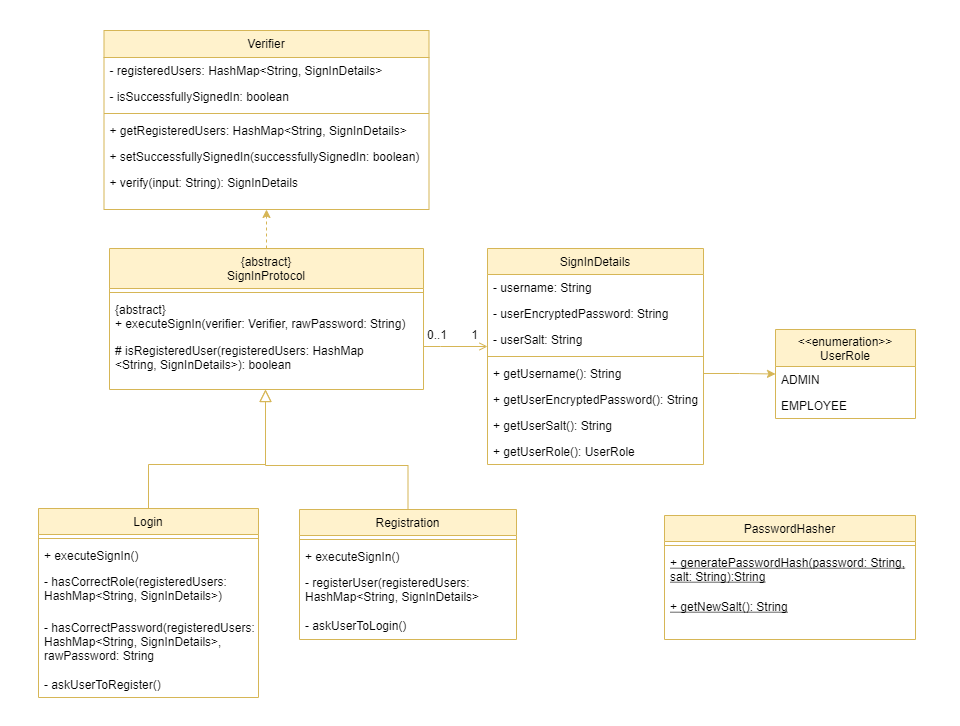

The diagram above was exported from draw.io. Its source (the exported page's mxGraphModel, read from the mxfile embedded in the PNG):
<mxGraphModel dx="1086" dy="798" grid="0" gridSize="10" guides="1" tooltips="1" connect="1" arrows="1" fold="1" page="1" pageScale="1" pageWidth="1200" pageHeight="1920" math="0" shadow="0">
  <root>
    <mxCell id="WIyWlLk6GJQsqaUBKTNV-0" />
    <mxCell id="WIyWlLk6GJQsqaUBKTNV-1" parent="WIyWlLk6GJQsqaUBKTNV-0" />
    <mxCell id="UoN-YilbuyuVP-KMcnvW-2" value="" style="rounded=0;whiteSpace=wrap;html=1;fillColor=default;strokeColor=#FFFFFF;fontFamily=Helvetica;" parent="WIyWlLk6GJQsqaUBKTNV-1" vertex="1">
      <mxGeometry x="101" y="90" width="959" height="725" as="geometry" />
    </mxCell>
    <mxCell id="UoN-YilbuyuVP-KMcnvW-1" style="edgeStyle=orthogonalEdgeStyle;rounded=0;orthogonalLoop=1;jettySize=auto;html=1;exitX=0.5;exitY=0;exitDx=0;exitDy=0;entryX=0.5;entryY=1;entryDx=0;entryDy=0;fillColor=#fff2cc;strokeColor=#d6b656;dashed=1;fontFamily=Helvetica;" parent="WIyWlLk6GJQsqaUBKTNV-1" source="zkfFHV4jXpPFQw0GAbJ--0" target="B8uErOlgG7ZLXth2W9PQ-27" edge="1">
      <mxGeometry relative="1" as="geometry" />
    </mxCell>
    <mxCell id="zkfFHV4jXpPFQw0GAbJ--0" value="{abstract}&#10;SignInProtocol" style="swimlane;fontStyle=0;align=center;verticalAlign=top;childLayout=stackLayout;horizontal=1;startSize=40;horizontalStack=0;resizeParent=1;resizeLast=0;collapsible=1;marginBottom=0;rounded=0;shadow=0;strokeWidth=1;fillColor=#fff2cc;strokeColor=#d6b656;fontFamily=Helvetica;" parent="WIyWlLk6GJQsqaUBKTNV-1" vertex="1">
      <mxGeometry x="210" y="338" width="314" height="141" as="geometry">
        <mxRectangle x="230" y="140" width="160" height="26" as="alternateBounds" />
      </mxGeometry>
    </mxCell>
    <mxCell id="zkfFHV4jXpPFQw0GAbJ--4" value="" style="line;html=1;strokeWidth=1;align=left;verticalAlign=middle;spacingTop=-1;spacingLeft=3;spacingRight=3;rotatable=0;labelPosition=right;points=[];portConstraint=eastwest;fillColor=#fff2cc;strokeColor=#d6b656;fontFamily=Helvetica;" parent="zkfFHV4jXpPFQw0GAbJ--0" vertex="1">
      <mxGeometry y="40" width="314" height="8" as="geometry" />
    </mxCell>
    <mxCell id="zkfFHV4jXpPFQw0GAbJ--5" value="{abstract}&#10;+ executeSignIn(verifier: Verifier, rawPassword: String)" style="text;align=left;verticalAlign=top;spacingLeft=4;spacingRight=4;overflow=hidden;rotatable=0;points=[[0,0.5],[1,0.5]];portConstraint=eastwest;fontFamily=Helvetica;" parent="zkfFHV4jXpPFQw0GAbJ--0" vertex="1">
      <mxGeometry y="48" width="314" height="41" as="geometry" />
    </mxCell>
    <mxCell id="B8uErOlgG7ZLXth2W9PQ-2" value="# isRegisteredUser(registeredUsers: HashMap&#10;&lt;String, SignInDetails&gt;): boolean" style="text;strokeColor=none;fillColor=none;align=left;verticalAlign=top;spacingLeft=4;spacingRight=4;overflow=hidden;rotatable=0;points=[[0,0.5],[1,0.5]];portConstraint=eastwest;fontFamily=Helvetica;" parent="zkfFHV4jXpPFQw0GAbJ--0" vertex="1">
      <mxGeometry y="89" width="314" height="52" as="geometry" />
    </mxCell>
    <mxCell id="zkfFHV4jXpPFQw0GAbJ--6" value="Login" style="swimlane;fontStyle=0;align=center;verticalAlign=top;childLayout=stackLayout;horizontal=1;startSize=26;horizontalStack=0;resizeParent=1;resizeLast=0;collapsible=1;marginBottom=0;rounded=0;shadow=0;strokeWidth=1;fillColor=#fff2cc;strokeColor=#d6b656;fontFamily=Helvetica;" parent="WIyWlLk6GJQsqaUBKTNV-1" vertex="1">
      <mxGeometry x="139" y="598" width="220" height="189" as="geometry">
        <mxRectangle x="130" y="380" width="160" height="26" as="alternateBounds" />
      </mxGeometry>
    </mxCell>
    <mxCell id="zkfFHV4jXpPFQw0GAbJ--9" value="" style="line;html=1;strokeWidth=1;align=left;verticalAlign=middle;spacingTop=-1;spacingLeft=3;spacingRight=3;rotatable=0;labelPosition=right;points=[];portConstraint=eastwest;fillColor=#fff2cc;strokeColor=#d6b656;fontFamily=Helvetica;" parent="zkfFHV4jXpPFQw0GAbJ--6" vertex="1">
      <mxGeometry y="26" width="220" height="8" as="geometry" />
    </mxCell>
    <mxCell id="zkfFHV4jXpPFQw0GAbJ--11" value="+ executeSignIn()" style="text;align=left;verticalAlign=top;spacingLeft=4;spacingRight=4;overflow=hidden;rotatable=0;points=[[0,0.5],[1,0.5]];portConstraint=eastwest;fontFamily=Helvetica;" parent="zkfFHV4jXpPFQw0GAbJ--6" vertex="1">
      <mxGeometry y="34" width="220" height="26" as="geometry" />
    </mxCell>
    <mxCell id="B8uErOlgG7ZLXth2W9PQ-17" value="- hasCorrectRole(registeredUsers: &#10;HashMap&lt;String, SignInDetails&gt;)" style="text;strokeColor=none;fillColor=none;align=left;verticalAlign=top;spacingLeft=4;spacingRight=4;overflow=hidden;rotatable=0;points=[[0,0.5],[1,0.5]];portConstraint=eastwest;fontFamily=Helvetica;" parent="zkfFHV4jXpPFQw0GAbJ--6" vertex="1">
      <mxGeometry y="60" width="220" height="46" as="geometry" />
    </mxCell>
    <mxCell id="B8uErOlgG7ZLXth2W9PQ-18" value="- hasCorrectPassword(registeredUsers:&#10;HashMap&lt;String, SignInDetails&gt;,&#10;rawPassword: String" style="text;strokeColor=none;fillColor=none;align=left;verticalAlign=top;spacingLeft=4;spacingRight=4;overflow=hidden;rotatable=0;points=[[0,0.5],[1,0.5]];portConstraint=eastwest;fontFamily=Helvetica;" parent="zkfFHV4jXpPFQw0GAbJ--6" vertex="1">
      <mxGeometry y="106" width="220" height="57" as="geometry" />
    </mxCell>
    <mxCell id="B8uErOlgG7ZLXth2W9PQ-20" value="- askUserToRegister()" style="text;strokeColor=none;fillColor=none;align=left;verticalAlign=top;spacingLeft=4;spacingRight=4;overflow=hidden;rotatable=0;points=[[0,0.5],[1,0.5]];portConstraint=eastwest;fontFamily=Helvetica;" parent="zkfFHV4jXpPFQw0GAbJ--6" vertex="1">
      <mxGeometry y="163" width="220" height="26" as="geometry" />
    </mxCell>
    <mxCell id="zkfFHV4jXpPFQw0GAbJ--12" value="" style="endArrow=block;endSize=10;endFill=0;shadow=0;strokeWidth=1;rounded=0;edgeStyle=elbowEdgeStyle;elbow=vertical;exitX=0.5;exitY=0;exitDx=0;exitDy=0;fillColor=#fff2cc;strokeColor=#d6b656;fontFamily=Helvetica;" parent="WIyWlLk6GJQsqaUBKTNV-1" source="zkfFHV4jXpPFQw0GAbJ--6" target="zkfFHV4jXpPFQw0GAbJ--0" edge="1">
      <mxGeometry width="160" relative="1" as="geometry">
        <mxPoint x="283" y="456" as="sourcePoint" />
        <mxPoint x="283" y="456" as="targetPoint" />
        <Array as="points">
          <mxPoint x="366" y="554" />
          <mxPoint x="353" y="554" />
          <mxPoint x="353" y="531" />
          <mxPoint x="353" y="558" />
          <mxPoint x="353" y="553" />
          <mxPoint x="353" y="553" />
          <mxPoint x="353" y="543" />
          <mxPoint x="345" y="573" />
          <mxPoint x="345" y="573" />
          <mxPoint x="345" y="559" />
          <mxPoint x="324" y="574" />
          <mxPoint x="345" y="569" />
          <mxPoint x="345" y="576" />
        </Array>
      </mxGeometry>
    </mxCell>
    <mxCell id="zkfFHV4jXpPFQw0GAbJ--13" value="Registration" style="swimlane;fontStyle=0;align=center;verticalAlign=top;childLayout=stackLayout;horizontal=1;startSize=26;horizontalStack=0;resizeParent=1;resizeLast=0;collapsible=1;marginBottom=0;rounded=0;shadow=0;strokeWidth=1;fillColor=#fff2cc;strokeColor=#d6b656;fontFamily=Helvetica;" parent="WIyWlLk6GJQsqaUBKTNV-1" vertex="1">
      <mxGeometry x="400" y="599" width="217" height="130" as="geometry">
        <mxRectangle x="340" y="380" width="170" height="26" as="alternateBounds" />
      </mxGeometry>
    </mxCell>
    <mxCell id="zkfFHV4jXpPFQw0GAbJ--15" value="" style="line;html=1;strokeWidth=1;align=left;verticalAlign=middle;spacingTop=-1;spacingLeft=3;spacingRight=3;rotatable=0;labelPosition=right;points=[];portConstraint=eastwest;fillColor=#fff2cc;strokeColor=#d6b656;fontFamily=Helvetica;" parent="zkfFHV4jXpPFQw0GAbJ--13" vertex="1">
      <mxGeometry y="26" width="217" height="8" as="geometry" />
    </mxCell>
    <mxCell id="B8uErOlgG7ZLXth2W9PQ-19" value="+ executeSignIn()" style="text;strokeColor=none;fillColor=none;align=left;verticalAlign=top;spacingLeft=4;spacingRight=4;overflow=hidden;rotatable=0;points=[[0,0.5],[1,0.5]];portConstraint=eastwest;fontFamily=Helvetica;" parent="zkfFHV4jXpPFQw0GAbJ--13" vertex="1">
      <mxGeometry y="34" width="217" height="26" as="geometry" />
    </mxCell>
    <mxCell id="B8uErOlgG7ZLXth2W9PQ-21" value="- registerUser(registeredUsers: &#10;HashMap&lt;String, SignInDetails&gt;" style="text;strokeColor=none;fillColor=none;align=left;verticalAlign=top;spacingLeft=4;spacingRight=4;overflow=hidden;rotatable=0;points=[[0,0.5],[1,0.5]];portConstraint=eastwest;fontFamily=Helvetica;" parent="zkfFHV4jXpPFQw0GAbJ--13" vertex="1">
      <mxGeometry y="60" width="217" height="43" as="geometry" />
    </mxCell>
    <mxCell id="B8uErOlgG7ZLXth2W9PQ-22" value="- askUserToLogin()" style="text;strokeColor=none;fillColor=none;align=left;verticalAlign=top;spacingLeft=4;spacingRight=4;overflow=hidden;rotatable=0;points=[[0,0.5],[1,0.5]];portConstraint=eastwest;fontFamily=Helvetica;" parent="zkfFHV4jXpPFQw0GAbJ--13" vertex="1">
      <mxGeometry y="103" width="217" height="26" as="geometry" />
    </mxCell>
    <mxCell id="zkfFHV4jXpPFQw0GAbJ--16" value="" style="endArrow=block;endSize=10;endFill=0;shadow=0;strokeWidth=1;rounded=0;edgeStyle=elbowEdgeStyle;elbow=vertical;fillColor=#fff2cc;strokeColor=#d6b656;fontFamily=Helvetica;" parent="WIyWlLk6GJQsqaUBKTNV-1" source="zkfFHV4jXpPFQw0GAbJ--13" target="zkfFHV4jXpPFQw0GAbJ--0" edge="1">
      <mxGeometry width="160" relative="1" as="geometry">
        <mxPoint x="293" y="626" as="sourcePoint" />
        <mxPoint x="393" y="524" as="targetPoint" />
        <Array as="points">
          <mxPoint x="366" y="555" />
          <mxPoint x="366" y="555" />
          <mxPoint x="366" y="547" />
          <mxPoint x="353" y="555" />
          <mxPoint x="353" y="541" />
          <mxPoint x="353" y="541" />
          <mxPoint x="345" y="574" />
          <mxPoint x="345" y="574" />
        </Array>
      </mxGeometry>
    </mxCell>
    <mxCell id="zkfFHV4jXpPFQw0GAbJ--17" value="SignInDetails" style="swimlane;fontStyle=0;align=center;verticalAlign=top;childLayout=stackLayout;horizontal=1;startSize=26;horizontalStack=0;resizeParent=1;resizeLast=0;collapsible=1;marginBottom=0;rounded=0;shadow=0;strokeWidth=1;fillColor=#fff2cc;strokeColor=#d6b656;fontFamily=Helvetica;" parent="WIyWlLk6GJQsqaUBKTNV-1" vertex="1">
      <mxGeometry x="588" y="338" width="216" height="216" as="geometry">
        <mxRectangle x="506" y="91" width="160" height="26" as="alternateBounds" />
      </mxGeometry>
    </mxCell>
    <mxCell id="zkfFHV4jXpPFQw0GAbJ--18" value="- username: String" style="text;align=left;verticalAlign=top;spacingLeft=4;spacingRight=4;overflow=hidden;rotatable=0;points=[[0,0.5],[1,0.5]];portConstraint=eastwest;fontFamily=Helvetica;" parent="zkfFHV4jXpPFQw0GAbJ--17" vertex="1">
      <mxGeometry y="26" width="216" height="26" as="geometry" />
    </mxCell>
    <mxCell id="zkfFHV4jXpPFQw0GAbJ--19" value="- userEncryptedPassword: String" style="text;align=left;verticalAlign=top;spacingLeft=4;spacingRight=4;overflow=hidden;rotatable=0;points=[[0,0.5],[1,0.5]];portConstraint=eastwest;rounded=0;shadow=0;html=0;fontFamily=Helvetica;" parent="zkfFHV4jXpPFQw0GAbJ--17" vertex="1">
      <mxGeometry y="52" width="216" height="26" as="geometry" />
    </mxCell>
    <mxCell id="B8uErOlgG7ZLXth2W9PQ-3" value="- userSalt: String" style="text;strokeColor=none;fillColor=none;align=left;verticalAlign=top;spacingLeft=4;spacingRight=4;overflow=hidden;rotatable=0;points=[[0,0.5],[1,0.5]];portConstraint=eastwest;fontFamily=Helvetica;" parent="zkfFHV4jXpPFQw0GAbJ--17" vertex="1">
      <mxGeometry y="78" width="216" height="26" as="geometry" />
    </mxCell>
    <mxCell id="zkfFHV4jXpPFQw0GAbJ--23" value="" style="line;html=1;strokeWidth=1;align=left;verticalAlign=middle;spacingTop=-1;spacingLeft=3;spacingRight=3;rotatable=0;labelPosition=right;points=[];portConstraint=eastwest;fillColor=#fff2cc;strokeColor=#d6b656;fontFamily=Helvetica;" parent="zkfFHV4jXpPFQw0GAbJ--17" vertex="1">
      <mxGeometry y="104" width="216" height="8" as="geometry" />
    </mxCell>
    <mxCell id="zkfFHV4jXpPFQw0GAbJ--24" value="+ getUsername(): String" style="text;align=left;verticalAlign=top;spacingLeft=4;spacingRight=4;overflow=hidden;rotatable=0;points=[[0,0.5],[1,0.5]];portConstraint=eastwest;fontFamily=Helvetica;" parent="zkfFHV4jXpPFQw0GAbJ--17" vertex="1">
      <mxGeometry y="112" width="216" height="26" as="geometry" />
    </mxCell>
    <mxCell id="zkfFHV4jXpPFQw0GAbJ--25" value="+ getUserEncryptedPassword(): String" style="text;align=left;verticalAlign=top;spacingLeft=4;spacingRight=4;overflow=hidden;rotatable=0;points=[[0,0.5],[1,0.5]];portConstraint=eastwest;fontFamily=Helvetica;" parent="zkfFHV4jXpPFQw0GAbJ--17" vertex="1">
      <mxGeometry y="138" width="216" height="26" as="geometry" />
    </mxCell>
    <mxCell id="B8uErOlgG7ZLXth2W9PQ-5" value="+ getUserSalt(): String" style="text;strokeColor=none;fillColor=none;align=left;verticalAlign=top;spacingLeft=4;spacingRight=4;overflow=hidden;rotatable=0;points=[[0,0.5],[1,0.5]];portConstraint=eastwest;fontFamily=Helvetica;" parent="zkfFHV4jXpPFQw0GAbJ--17" vertex="1">
      <mxGeometry y="164" width="216" height="26" as="geometry" />
    </mxCell>
    <mxCell id="B8uErOlgG7ZLXth2W9PQ-6" value="+ getUserRole(): UserRole" style="text;strokeColor=none;fillColor=none;align=left;verticalAlign=top;spacingLeft=4;spacingRight=4;overflow=hidden;rotatable=0;points=[[0,0.5],[1,0.5]];portConstraint=eastwest;fontFamily=Helvetica;" parent="zkfFHV4jXpPFQw0GAbJ--17" vertex="1">
      <mxGeometry y="190" width="216" height="26" as="geometry" />
    </mxCell>
    <mxCell id="zkfFHV4jXpPFQw0GAbJ--26" value="" style="endArrow=open;shadow=0;strokeWidth=1;rounded=0;endFill=1;edgeStyle=elbowEdgeStyle;elbow=vertical;fillColor=#fff2cc;strokeColor=#d6b656;fontFamily=Helvetica;" parent="WIyWlLk6GJQsqaUBKTNV-1" source="zkfFHV4jXpPFQw0GAbJ--0" target="zkfFHV4jXpPFQw0GAbJ--17" edge="1">
      <mxGeometry x="0.5" y="41" relative="1" as="geometry">
        <mxPoint x="463" y="445" as="sourcePoint" />
        <mxPoint x="623" y="445" as="targetPoint" />
        <mxPoint x="-40" y="32" as="offset" />
        <Array as="points">
          <mxPoint x="541" y="436" />
        </Array>
      </mxGeometry>
    </mxCell>
    <mxCell id="zkfFHV4jXpPFQw0GAbJ--27" value="0..1" style="resizable=0;align=left;verticalAlign=bottom;labelBackgroundColor=none;fontSize=12;fontFamily=Helvetica;" parent="zkfFHV4jXpPFQw0GAbJ--26" connectable="0" vertex="1">
      <mxGeometry x="-1" relative="1" as="geometry">
        <mxPoint x="2" y="-3" as="offset" />
      </mxGeometry>
    </mxCell>
    <mxCell id="zkfFHV4jXpPFQw0GAbJ--28" value="1" style="resizable=0;align=right;verticalAlign=bottom;labelBackgroundColor=none;fontSize=12;fontFamily=Helvetica;" parent="zkfFHV4jXpPFQw0GAbJ--26" connectable="0" vertex="1">
      <mxGeometry x="1" relative="1" as="geometry">
        <mxPoint x="-8" y="-3" as="offset" />
      </mxGeometry>
    </mxCell>
    <mxCell id="B8uErOlgG7ZLXth2W9PQ-11" value="&lt;&lt;enumeration&gt;&gt;&#10;UserRole" style="swimlane;fontStyle=0;childLayout=stackLayout;horizontal=1;startSize=37;fillColor=#fff2cc;horizontalStack=0;resizeParent=1;resizeParentMax=0;resizeLast=0;collapsible=1;marginBottom=0;align=center;strokeColor=#d6b656;fontFamily=Helvetica;" parent="WIyWlLk6GJQsqaUBKTNV-1" vertex="1">
      <mxGeometry x="876" y="419" width="140" height="89" as="geometry" />
    </mxCell>
    <mxCell id="B8uErOlgG7ZLXth2W9PQ-12" value="ADMIN" style="text;strokeColor=none;fillColor=none;align=left;verticalAlign=top;spacingLeft=4;spacingRight=4;overflow=hidden;rotatable=0;points=[[0,0.5],[1,0.5]];portConstraint=eastwest;fontFamily=Helvetica;" parent="B8uErOlgG7ZLXth2W9PQ-11" vertex="1">
      <mxGeometry y="37" width="140" height="26" as="geometry" />
    </mxCell>
    <mxCell id="B8uErOlgG7ZLXth2W9PQ-13" value="EMPLOYEE" style="text;strokeColor=none;fillColor=none;align=left;verticalAlign=top;spacingLeft=4;spacingRight=4;overflow=hidden;rotatable=0;points=[[0,0.5],[1,0.5]];portConstraint=eastwest;fontFamily=Helvetica;" parent="B8uErOlgG7ZLXth2W9PQ-11" vertex="1">
      <mxGeometry y="63" width="140" height="26" as="geometry" />
    </mxCell>
    <mxCell id="B8uErOlgG7ZLXth2W9PQ-27" value="Verifier" style="swimlane;fontStyle=0;align=center;verticalAlign=top;childLayout=stackLayout;horizontal=1;startSize=27;horizontalStack=0;resizeParent=1;resizeLast=0;collapsible=1;marginBottom=0;rounded=0;shadow=0;strokeWidth=1;fillColor=#fff2cc;strokeColor=#d6b656;fontFamily=Helvetica;" parent="WIyWlLk6GJQsqaUBKTNV-1" vertex="1">
      <mxGeometry x="204.5" y="120" width="325" height="179" as="geometry">
        <mxRectangle x="230" y="140" width="160" height="26" as="alternateBounds" />
      </mxGeometry>
    </mxCell>
    <mxCell id="B8uErOlgG7ZLXth2W9PQ-32" value="- registeredUsers: HashMap&lt;String, SignInDetails&gt;" style="text;strokeColor=none;fillColor=none;align=left;verticalAlign=top;spacingLeft=4;spacingRight=4;overflow=hidden;rotatable=0;points=[[0,0.5],[1,0.5]];portConstraint=eastwest;fontFamily=Helvetica;" parent="B8uErOlgG7ZLXth2W9PQ-27" vertex="1">
      <mxGeometry y="27" width="325" height="26" as="geometry" />
    </mxCell>
    <mxCell id="B8uErOlgG7ZLXth2W9PQ-33" value="- isSuccessfullySignedIn: boolean" style="text;strokeColor=none;fillColor=none;align=left;verticalAlign=top;spacingLeft=4;spacingRight=4;overflow=hidden;rotatable=0;points=[[0,0.5],[1,0.5]];portConstraint=eastwest;fontFamily=Helvetica;" parent="B8uErOlgG7ZLXth2W9PQ-27" vertex="1">
      <mxGeometry y="53" width="325" height="26" as="geometry" />
    </mxCell>
    <mxCell id="B8uErOlgG7ZLXth2W9PQ-28" value="" style="line;html=1;strokeWidth=1;align=left;verticalAlign=middle;spacingTop=-1;spacingLeft=3;spacingRight=3;rotatable=0;labelPosition=right;points=[];portConstraint=eastwest;fillColor=#fff2cc;strokeColor=#d6b656;fontFamily=Helvetica;" parent="B8uErOlgG7ZLXth2W9PQ-27" vertex="1">
      <mxGeometry y="79" width="325" height="8" as="geometry" />
    </mxCell>
    <mxCell id="B8uErOlgG7ZLXth2W9PQ-34" value="+ getRegisteredUsers: HashMap&lt;String, SignInDetails&gt;" style="text;strokeColor=none;fillColor=none;align=left;verticalAlign=top;spacingLeft=4;spacingRight=4;overflow=hidden;rotatable=0;points=[[0,0.5],[1,0.5]];portConstraint=eastwest;fontFamily=Helvetica;" parent="B8uErOlgG7ZLXth2W9PQ-27" vertex="1">
      <mxGeometry y="87" width="325" height="26" as="geometry" />
    </mxCell>
    <mxCell id="B8uErOlgG7ZLXth2W9PQ-35" value="+ setSuccessfullySignedIn(successfullySignedIn: boolean)" style="text;strokeColor=none;fillColor=none;align=left;verticalAlign=top;spacingLeft=4;spacingRight=4;overflow=hidden;rotatable=0;points=[[0,0.5],[1,0.5]];portConstraint=eastwest;fontFamily=Helvetica;" parent="B8uErOlgG7ZLXth2W9PQ-27" vertex="1">
      <mxGeometry y="113" width="325" height="26" as="geometry" />
    </mxCell>
    <mxCell id="UoN-YilbuyuVP-KMcnvW-0" value="+ verify(input: String): SignInDetails" style="text;strokeColor=none;fillColor=none;align=left;verticalAlign=top;spacingLeft=4;spacingRight=4;overflow=hidden;rotatable=0;points=[[0,0.5],[1,0.5]];portConstraint=eastwest;fontFamily=Helvetica;" parent="B8uErOlgG7ZLXth2W9PQ-27" vertex="1">
      <mxGeometry y="139" width="325" height="26" as="geometry" />
    </mxCell>
    <mxCell id="UoN-YilbuyuVP-KMcnvW-3" value="PasswordHasher" style="swimlane;fontStyle=0;align=center;verticalAlign=top;childLayout=stackLayout;horizontal=1;startSize=26;horizontalStack=0;resizeParent=1;resizeLast=0;collapsible=1;marginBottom=0;rounded=0;shadow=0;strokeWidth=1;fillColor=#fff2cc;strokeColor=#d6b656;fontFamily=Helvetica;" parent="WIyWlLk6GJQsqaUBKTNV-1" vertex="1">
      <mxGeometry x="765" y="605" width="251" height="124" as="geometry">
        <mxRectangle x="506" y="91" width="160" height="26" as="alternateBounds" />
      </mxGeometry>
    </mxCell>
    <mxCell id="UoN-YilbuyuVP-KMcnvW-7" value="" style="line;html=1;strokeWidth=1;align=left;verticalAlign=middle;spacingTop=-1;spacingLeft=3;spacingRight=3;rotatable=0;labelPosition=right;points=[];portConstraint=eastwest;fillColor=#fff2cc;strokeColor=#d6b656;fontFamily=Helvetica;" parent="UoN-YilbuyuVP-KMcnvW-3" vertex="1">
      <mxGeometry y="26" width="251" height="8" as="geometry" />
    </mxCell>
    <mxCell id="UoN-YilbuyuVP-KMcnvW-8" value="+ generatePasswordHash(password: String, &#10;salt: String):String" style="text;align=left;verticalAlign=top;spacingLeft=4;spacingRight=4;overflow=hidden;rotatable=0;points=[[0,0.5],[1,0.5]];portConstraint=eastwest;fontFamily=Helvetica;fontStyle=4" parent="UoN-YilbuyuVP-KMcnvW-3" vertex="1">
      <mxGeometry y="34" width="251" height="44" as="geometry" />
    </mxCell>
    <mxCell id="UoN-YilbuyuVP-KMcnvW-9" value="+ getNewSalt(): String" style="text;align=left;verticalAlign=top;spacingLeft=4;spacingRight=4;overflow=hidden;rotatable=0;points=[[0,0.5],[1,0.5]];portConstraint=eastwest;fontFamily=Helvetica;fontStyle=4" parent="UoN-YilbuyuVP-KMcnvW-3" vertex="1">
      <mxGeometry y="78" width="251" height="26" as="geometry" />
    </mxCell>
    <mxCell id="JTb76p3ZH24dNhh7oPEO-1" style="edgeStyle=orthogonalEdgeStyle;rounded=0;orthogonalLoop=1;jettySize=auto;html=1;exitX=1;exitY=0.5;exitDx=0;exitDy=0;entryX=0;entryY=0.5;entryDx=0;entryDy=0;fontFamily=Helvetica;fillColor=#fff2cc;strokeColor=#d6b656;" edge="1" parent="WIyWlLk6GJQsqaUBKTNV-1" source="zkfFHV4jXpPFQw0GAbJ--24" target="B8uErOlgG7ZLXth2W9PQ-11">
      <mxGeometry relative="1" as="geometry" />
    </mxCell>
  </root>
</mxGraphModel>